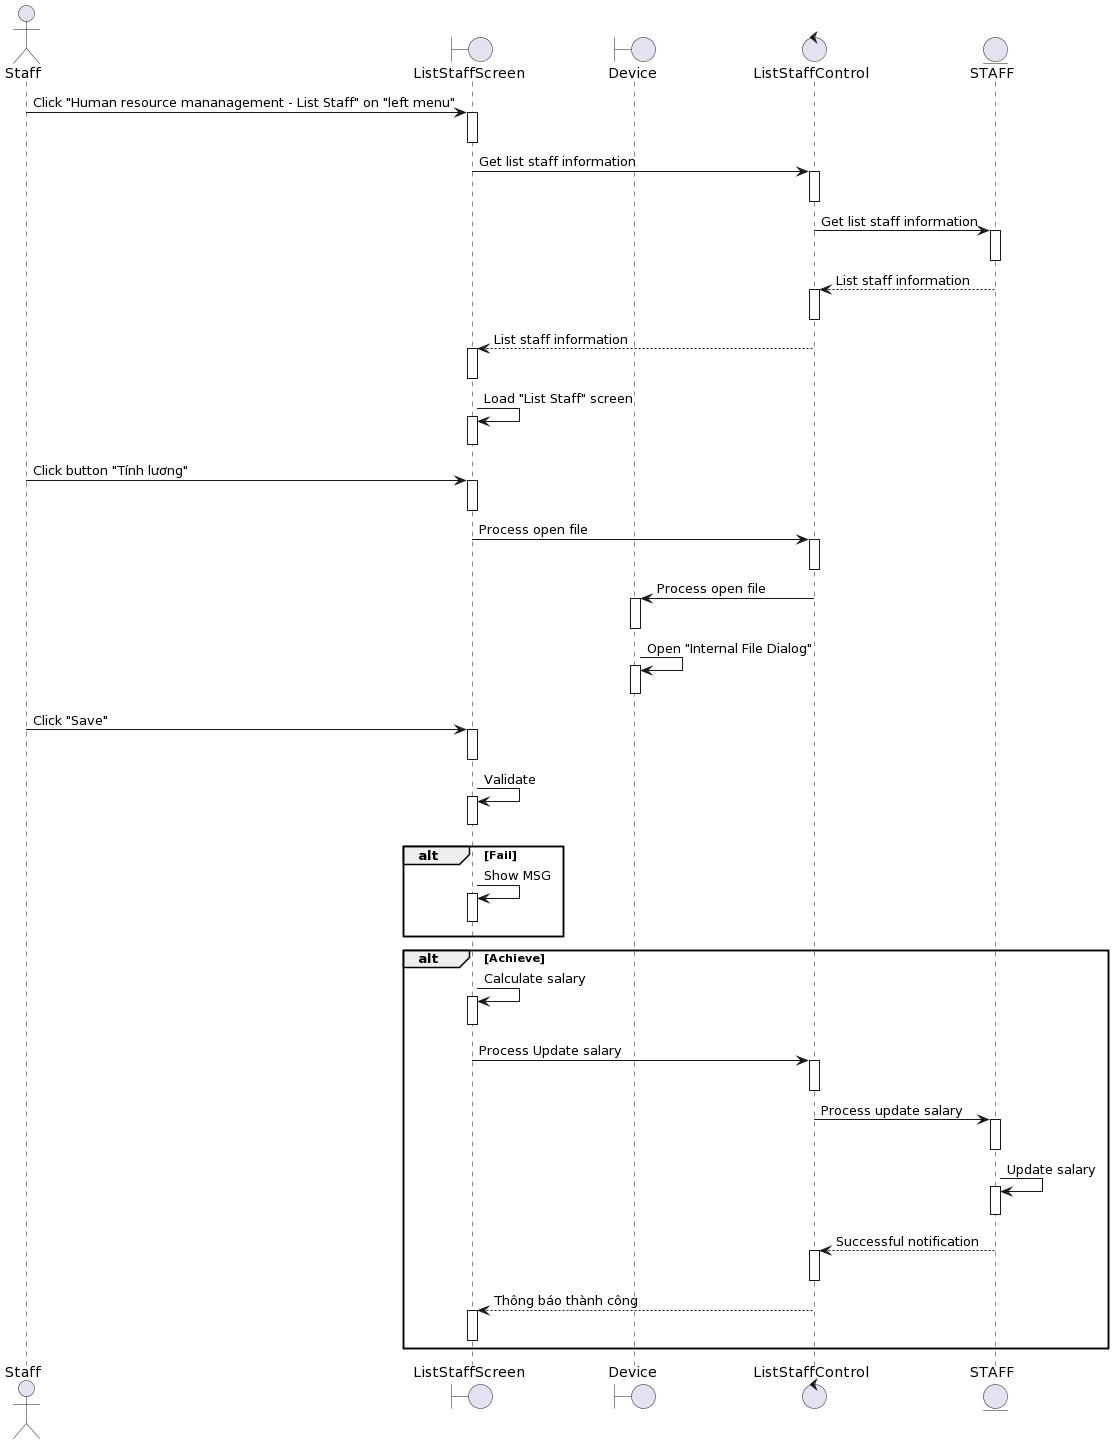

The diagram above was rendered by PlantUML. Its source (embedded in the PNG):
@startuml
actor Staff
boundary ListStaffScreen
boundary Device
control ListStaffControl 
entity STAFF

Staff-> ListStaffScreen ++: Click "Human resource mananagement - List Staff" on "left menu"
deactivate ListStaffScreen
ListStaffScreen-> ListStaffControl ++: Get list staff information
deactivate ListStaffControl 
ListStaffControl -> STAFF++: Get list staff information
deactivate STAFF
STAFF--> ListStaffControl ++: List staff information
deactivate ListStaffControl 
ListStaffControl --> ListStaffScreen ++: List staff information
deactivate ListStaffScreen 

ListStaffScreen-> ListStaffScreen++: Load "List Staff" screen
deactivate ListStaffScreen
Staff-> ListStaffScreen++: Click button "Tính lương"
deactivate ListStaffScreen

ListStaffScreen-> ListStaffControl ++: Process open file
deactivate ListStaffControl 
ListStaffControl -> Device ++: Process open file
deactivate Device 
Device -> Device ++: Open "Internal File Dialog"
deactivate Device 
Staff-> ListStaffScreen++: Click "Save"
deactivate ListStaffScreen
ListStaffScreen-> ListStaffScreen++: Validate
deactivate ListStaffScreen

alt Fail
    ListStaffScreen-> ListStaffScreen++: Show MSG
deactivate ListStaffScreen
end

alt Achieve
    ListStaffScreen-> ListStaffScreen++: Calculate salary
deactivate ListStaffScreen
    ListStaffScreen-> ListStaffControl ++: Process Update salary
deactivate ListStaffControl 
    ListStaffControl -> STAFF ++: Process update salary
deactivate STAFF 
    STAFF-> STAFF ++: Update salary
deactivate STAFF 
     STAFF--> ListStaffControl ++: Successful notification
deactivate ListStaffControl 
    ListStaffControl --> ListStaffScreen++: Thông báo thành công
deactivate ListStaffScreen
end
@enduml